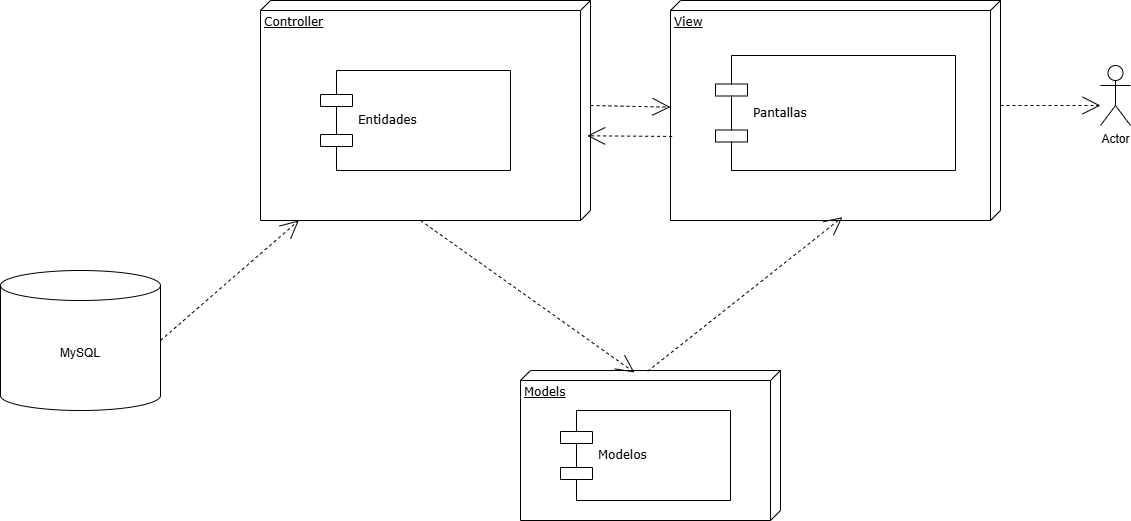

The diagram above was exported from draw.io. Its source (the exported page's mxGraphModel, read from the mxfile embedded in the PNG):
<mxGraphModel dx="2102" dy="565" grid="1" gridSize="10" guides="1" tooltips="1" connect="1" arrows="1" fold="1" page="1" pageScale="1" pageWidth="1100" pageHeight="850" background="none" math="0" shadow="0">
  <root>
    <mxCell id="0" />
    <mxCell id="1" parent="0" />
    <mxCell id="39150e848f15840c-1" value="Controller" style="verticalAlign=top;align=left;spacingTop=8;spacingLeft=2;spacingRight=12;shape=cube;size=10;direction=south;fontStyle=4;html=1;rounded=0;shadow=0;comic=0;labelBackgroundColor=none;strokeWidth=1;fontFamily=Verdana;fontSize=12" parent="1" vertex="1">
      <mxGeometry x="120" y="70" width="330" height="220" as="geometry" />
    </mxCell>
    <mxCell id="39150e848f15840c-2" value="View" style="verticalAlign=top;align=left;spacingTop=8;spacingLeft=2;spacingRight=12;shape=cube;size=10;direction=south;fontStyle=4;html=1;rounded=0;shadow=0;comic=0;labelBackgroundColor=none;strokeWidth=1;fontFamily=Verdana;fontSize=12" parent="1" vertex="1">
      <mxGeometry x="530" y="70" width="330" height="220" as="geometry" />
    </mxCell>
    <mxCell id="39150e848f15840c-3" value="Models" style="verticalAlign=top;align=left;spacingTop=8;spacingLeft=2;spacingRight=12;shape=cube;size=10;direction=south;fontStyle=4;html=1;rounded=0;shadow=0;comic=0;labelBackgroundColor=none;strokeWidth=1;fontFamily=Verdana;fontSize=12" parent="1" vertex="1">
      <mxGeometry x="380" y="440" width="260" height="150" as="geometry" />
    </mxCell>
    <mxCell id="39150e848f15840c-5" value="Entidades" style="shape=component;align=left;spacingLeft=36;rounded=0;shadow=0;comic=0;labelBackgroundColor=none;strokeWidth=1;fontFamily=Verdana;fontSize=12;html=1;" parent="1" vertex="1">
      <mxGeometry x="180" y="140" width="190" height="100" as="geometry" />
    </mxCell>
    <mxCell id="39150e848f15840c-7" value="Pantallas" style="shape=component;align=left;spacingLeft=36;rounded=0;shadow=0;comic=0;labelBackgroundColor=none;strokeWidth=1;fontFamily=Verdana;fontSize=12;html=1;" parent="1" vertex="1">
      <mxGeometry x="575" y="125" width="240" height="115" as="geometry" />
    </mxCell>
    <mxCell id="39150e848f15840c-10" value="Modelos" style="shape=component;align=left;spacingLeft=36;rounded=0;shadow=0;comic=0;labelBackgroundColor=none;strokeWidth=1;fontFamily=Verdana;fontSize=12;html=1;" parent="1" vertex="1">
      <mxGeometry x="420" y="480" width="170" height="90" as="geometry" />
    </mxCell>
    <mxCell id="39150e848f15840c-12" style="edgeStyle=none;rounded=0;html=1;dashed=1;labelBackgroundColor=none;startArrow=none;startFill=0;startSize=8;endArrow=open;endFill=0;endSize=16;fontFamily=Verdana;fontSize=12;exitX=0;exitY=0;exitDx=105;exitDy=0;exitPerimeter=0;" parent="1" source="39150e848f15840c-2" edge="1">
      <mxGeometry relative="1" as="geometry">
        <mxPoint x="921.6000366210938" y="160" as="sourcePoint" />
        <mxPoint x="960" y="175" as="targetPoint" />
      </mxGeometry>
    </mxCell>
    <mxCell id="Tc29EFgoXUphkKBZOuk3-1" value="Actor" style="shape=umlActor;verticalLabelPosition=bottom;verticalAlign=top;html=1;outlineConnect=0;" vertex="1" parent="1">
      <mxGeometry x="960" y="135" width="30" height="60" as="geometry" />
    </mxCell>
    <mxCell id="Tc29EFgoXUphkKBZOuk3-2" value="MySQL" style="shape=cylinder3;whiteSpace=wrap;html=1;boundedLbl=1;backgroundOutline=1;size=15;" vertex="1" parent="1">
      <mxGeometry x="-140" y="340" width="160" height="140" as="geometry" />
    </mxCell>
    <mxCell id="Tc29EFgoXUphkKBZOuk3-4" style="edgeStyle=none;rounded=0;html=1;dashed=1;labelBackgroundColor=none;startArrow=none;startFill=0;startSize=8;endArrow=open;endFill=0;endSize=16;fontFamily=Verdana;fontSize=12;exitX=0.005;exitY=0.511;exitDx=0;exitDy=0;exitPerimeter=0;entryX=0.985;entryY=0.479;entryDx=0;entryDy=0;entryPerimeter=0;" edge="1" parent="1" source="39150e848f15840c-3" target="39150e848f15840c-2">
      <mxGeometry relative="1" as="geometry">
        <mxPoint x="870" y="185" as="sourcePoint" />
        <mxPoint x="970" y="185" as="targetPoint" />
      </mxGeometry>
    </mxCell>
    <mxCell id="Tc29EFgoXUphkKBZOuk3-5" style="edgeStyle=none;rounded=0;html=1;dashed=1;labelBackgroundColor=none;startArrow=none;startFill=0;startSize=8;endArrow=open;endFill=0;endSize=16;fontFamily=Verdana;fontSize=12;entryX=0.013;entryY=0.562;entryDx=0;entryDy=0;entryPerimeter=0;exitX=0;exitY=0;exitDx=220;exitDy=170;exitPerimeter=0;" edge="1" parent="1" source="39150e848f15840c-1" target="39150e848f15840c-3">
      <mxGeometry relative="1" as="geometry">
        <mxPoint x="300" y="300" as="sourcePoint" />
        <mxPoint x="712" y="297" as="targetPoint" />
      </mxGeometry>
    </mxCell>
    <mxCell id="Tc29EFgoXUphkKBZOuk3-6" style="edgeStyle=none;rounded=0;html=1;dashed=1;labelBackgroundColor=none;startArrow=none;startFill=0;startSize=8;endArrow=open;endFill=0;endSize=16;fontFamily=Verdana;fontSize=12;exitX=1;exitY=0.5;exitDx=0;exitDy=0;exitPerimeter=0;" edge="1" parent="1" source="Tc29EFgoXUphkKBZOuk3-2" target="39150e848f15840c-1">
      <mxGeometry relative="1" as="geometry">
        <mxPoint x="527" y="461" as="sourcePoint" />
        <mxPoint x="722" y="307" as="targetPoint" />
      </mxGeometry>
    </mxCell>
    <mxCell id="Tc29EFgoXUphkKBZOuk3-7" style="edgeStyle=none;rounded=0;html=1;dashed=1;labelBackgroundColor=none;startArrow=none;startFill=0;startSize=8;endArrow=open;endFill=0;endSize=16;fontFamily=Verdana;fontSize=12;exitX=0;exitY=0;exitDx=105;exitDy=0;exitPerimeter=0;" edge="1" parent="1" source="39150e848f15840c-1" target="39150e848f15840c-2">
      <mxGeometry relative="1" as="geometry">
        <mxPoint x="30" y="420" as="sourcePoint" />
        <mxPoint x="520" y="175" as="targetPoint" />
      </mxGeometry>
    </mxCell>
    <mxCell id="Tc29EFgoXUphkKBZOuk3-8" style="edgeStyle=none;rounded=0;html=1;dashed=1;labelBackgroundColor=none;startArrow=none;startFill=0;startSize=8;endArrow=open;endFill=0;endSize=16;fontFamily=Verdana;fontSize=12;entryX=0.615;entryY=0.01;entryDx=0;entryDy=0;entryPerimeter=0;exitX=0.618;exitY=0.995;exitDx=0;exitDy=0;exitPerimeter=0;" edge="1" parent="1" source="39150e848f15840c-2" target="39150e848f15840c-1">
      <mxGeometry relative="1" as="geometry">
        <mxPoint x="510" y="240" as="sourcePoint" />
        <mxPoint x="540" y="187" as="targetPoint" />
      </mxGeometry>
    </mxCell>
  </root>
</mxGraphModel>